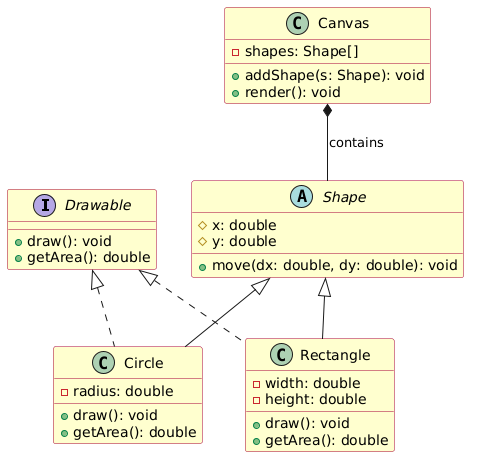

The diagram above was rendered by PlantUML. Its source (embedded in the PNG):
@startuml
skinparam classBackgroundColor #FEFECE
skinparam classBorderColor #A80036

interface Drawable {
  +draw(): void
  +getArea(): double
}

abstract class Shape {
  #x: double
  #y: double
  +move(dx: double, dy: double): void
}

class Circle {
  -radius: double
  +draw(): void
  +getArea(): double
}

class Rectangle {
  -width: double
  -height: double
  +draw(): void
  +getArea(): double
}

class Canvas {
  -shapes: Shape[]
  +addShape(s: Shape): void
  +render(): void
}

Drawable <|.. Circle
Drawable <|.. Rectangle
Shape <|-- Circle
Shape <|-- Rectangle
Canvas *-- Shape : contains
@enduml